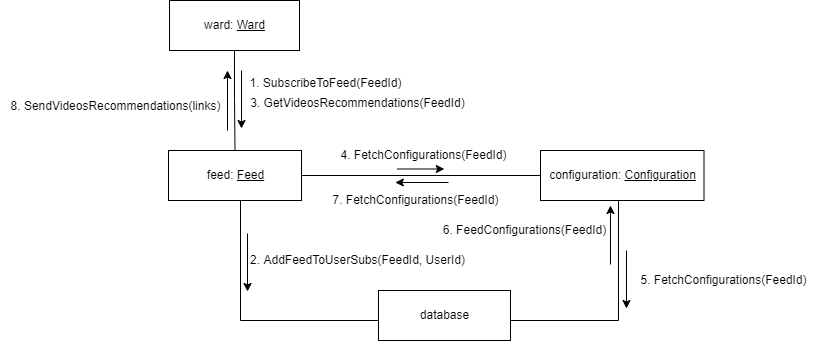

The diagram above was exported from draw.io. Its source (the exported page's mxGraphModel, read from the mxfile embedded in the PNG):
<mxGraphModel dx="1038" dy="609" grid="1" gridSize="10" guides="1" tooltips="1" connect="1" arrows="1" fold="1" page="1" pageScale="1" pageWidth="827" pageHeight="1169" math="0" shadow="0">
  <root>
    <mxCell id="0" />
    <mxCell id="1" parent="0" />
    <mxCell id="2" style="edgeStyle=orthogonalEdgeStyle;rounded=0;orthogonalLoop=1;jettySize=auto;html=1;entryX=0.5;entryY=0;entryDx=0;entryDy=0;endArrow=none;endFill=0;" edge="1" source="3" target="6" parent="1">
      <mxGeometry relative="1" as="geometry" />
    </mxCell>
    <mxCell id="3" value="ward: &lt;u&gt;Ward&lt;/u&gt;" style="html=1;fontColor=#000000;" vertex="1" parent="1">
      <mxGeometry x="3399" y="3280" width="130" height="50" as="geometry" />
    </mxCell>
    <mxCell id="4" style="edgeStyle=orthogonalEdgeStyle;rounded=0;orthogonalLoop=1;jettySize=auto;html=1;entryX=0;entryY=0.5;entryDx=0;entryDy=0;endArrow=none;endFill=0;" edge="1" source="6" target="8" parent="1">
      <mxGeometry relative="1" as="geometry">
        <Array as="points">
          <mxPoint x="3470" y="3600" />
          <mxPoint x="3608" y="3600" />
        </Array>
      </mxGeometry>
    </mxCell>
    <mxCell id="5" style="edgeStyle=orthogonalEdgeStyle;rounded=0;orthogonalLoop=1;jettySize=auto;html=1;entryX=0;entryY=0.5;entryDx=0;entryDy=0;endArrow=none;endFill=0;" edge="1" source="6" target="10" parent="1">
      <mxGeometry relative="1" as="geometry" />
    </mxCell>
    <mxCell id="6" value="feed: &lt;u&gt;Feed&lt;/u&gt;" style="html=1;fontColor=#000000;" vertex="1" parent="1">
      <mxGeometry x="3398" y="3430" width="133" height="50" as="geometry" />
    </mxCell>
    <mxCell id="7" value="" style="endArrow=classic;html=1;rounded=0;" edge="1" parent="1">
      <mxGeometry width="50" height="50" relative="1" as="geometry">
        <mxPoint x="3471" y="3350" as="sourcePoint" />
        <mxPoint x="3471" y="3408" as="targetPoint" />
      </mxGeometry>
    </mxCell>
    <mxCell id="8" value="database" style="html=1;fontColor=#000000;strokeColor=#000000;" vertex="1" parent="1">
      <mxGeometry x="3608" y="3570" width="132" height="50" as="geometry" />
    </mxCell>
    <mxCell id="9" style="edgeStyle=orthogonalEdgeStyle;rounded=0;orthogonalLoop=1;jettySize=auto;html=1;entryX=1;entryY=0.5;entryDx=0;entryDy=0;endArrow=none;endFill=0;" edge="1" target="8" parent="1">
      <mxGeometry relative="1" as="geometry">
        <mxPoint x="3858" y="3480" as="sourcePoint" />
        <Array as="points">
          <mxPoint x="3848" y="3480" />
          <mxPoint x="3848" y="3600" />
          <mxPoint x="3740" y="3600" />
        </Array>
      </mxGeometry>
    </mxCell>
    <mxCell id="10" value="configuration: &lt;u&gt;Configuration&lt;/u&gt;" style="html=1;fontColor=#000000;" vertex="1" parent="1">
      <mxGeometry x="3770" y="3430" width="163.5" height="50" as="geometry" />
    </mxCell>
    <mxCell id="11" value="1. SubscribeToFeed(FeedId)" style="text;html=1;align=center;verticalAlign=middle;resizable=0;points=[];autosize=1;strokeColor=none;fillColor=none;" vertex="1" parent="1">
      <mxGeometry x="3465" y="3348" width="180" height="30" as="geometry" />
    </mxCell>
    <mxCell id="12" value="3. GetVideosRecommendations(FeedId)" style="text;html=1;align=center;verticalAlign=middle;resizable=0;points=[];autosize=1;strokeColor=none;fillColor=none;" vertex="1" parent="1">
      <mxGeometry x="3466.69" y="3368" width="240" height="30" as="geometry" />
    </mxCell>
    <mxCell id="13" value="" style="endArrow=classic;html=1;rounded=0;" edge="1" parent="1">
      <mxGeometry width="50" height="50" relative="1" as="geometry">
        <mxPoint x="3457" y="3410" as="sourcePoint" />
        <mxPoint x="3457" y="3350" as="targetPoint" />
      </mxGeometry>
    </mxCell>
    <mxCell id="14" value="" style="endArrow=classic;html=1;rounded=0;" edge="1" parent="1">
      <mxGeometry width="50" height="50" relative="1" as="geometry">
        <mxPoint x="3856" y="3530" as="sourcePoint" />
        <mxPoint x="3856" y="3588" as="targetPoint" />
      </mxGeometry>
    </mxCell>
    <mxCell id="15" value="5. FetchConfigurations(FeedId)" style="text;html=1;align=center;verticalAlign=middle;resizable=0;points=[];autosize=1;strokeColor=none;fillColor=none;" vertex="1" parent="1">
      <mxGeometry x="3858" y="3545" width="190" height="30" as="geometry" />
    </mxCell>
    <mxCell id="16" value="8. SendVideosRecommendations(links)" style="text;html=1;align=center;verticalAlign=middle;resizable=0;points=[];autosize=1;strokeColor=none;fillColor=none;" vertex="1" parent="1">
      <mxGeometry x="3230" y="3371" width="230" height="30" as="geometry" />
    </mxCell>
    <mxCell id="17" value="6. FeedConfigurations(FeedId)" style="text;html=1;align=center;verticalAlign=middle;resizable=0;points=[];autosize=1;strokeColor=none;fillColor=none;" vertex="1" parent="1">
      <mxGeometry x="3658.69" y="3495" width="190" height="30" as="geometry" />
    </mxCell>
    <mxCell id="18" value="" style="endArrow=classic;html=1;rounded=0;" edge="1" parent="1">
      <mxGeometry width="50" height="50" relative="1" as="geometry">
        <mxPoint x="3840" y="3544" as="sourcePoint" />
        <mxPoint x="3839.9799999999996" y="3485" as="targetPoint" />
      </mxGeometry>
    </mxCell>
    <mxCell id="19" value="" style="endArrow=classic;html=1;rounded=0;" edge="1" parent="1">
      <mxGeometry width="50" height="50" relative="1" as="geometry">
        <mxPoint x="3477" y="3513" as="sourcePoint" />
        <mxPoint x="3477" y="3571" as="targetPoint" />
      </mxGeometry>
    </mxCell>
    <mxCell id="20" value="2. AddFeedToUserSubs(FeedId, UserId)" style="text;html=1;align=center;verticalAlign=middle;resizable=0;points=[];autosize=1;strokeColor=none;fillColor=none;" vertex="1" parent="1">
      <mxGeometry x="3466.69" y="3525" width="240" height="30" as="geometry" />
    </mxCell>
    <mxCell id="21" value="" style="endArrow=classic;html=1;rounded=0;" edge="1" parent="1">
      <mxGeometry width="50" height="50" relative="1" as="geometry">
        <mxPoint x="3626.8099999999995" y="3448.49" as="sourcePoint" />
        <mxPoint x="3673.8099999999995" y="3448.49" as="targetPoint" />
      </mxGeometry>
    </mxCell>
    <mxCell id="22" value="4. FetchConfigurations(FeedId)" style="text;html=1;align=center;verticalAlign=middle;resizable=0;points=[];autosize=1;strokeColor=none;fillColor=none;" vertex="1" parent="1">
      <mxGeometry x="3558" y="3420" width="190" height="30" as="geometry" />
    </mxCell>
    <mxCell id="23" value="7. FetchConfigurations(FeedId)" style="text;html=1;align=center;verticalAlign=middle;resizable=0;points=[];autosize=1;strokeColor=none;fillColor=none;" vertex="1" parent="1">
      <mxGeometry x="3550" y="3465" width="190" height="30" as="geometry" />
    </mxCell>
    <mxCell id="24" value="" style="endArrow=classic;html=1;rounded=0;" edge="1" parent="1">
      <mxGeometry width="50" height="50" relative="1" as="geometry">
        <mxPoint x="3678" y="3462" as="sourcePoint" />
        <mxPoint x="3624.8099999999995" y="3462" as="targetPoint" />
      </mxGeometry>
    </mxCell>
  </root>
</mxGraphModel>